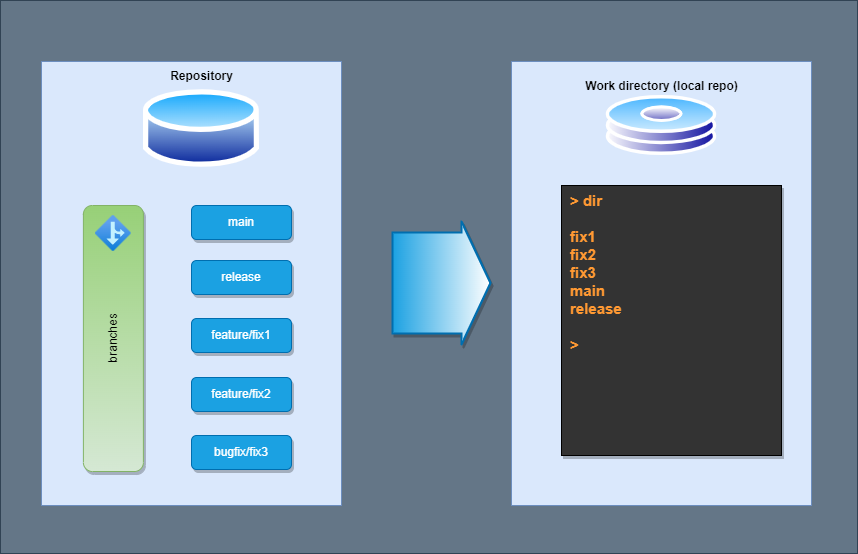

The diagram above was exported from draw.io. Its source (the exported page's mxGraphModel, read from the mxfile embedded in the PNG):
<mxGraphModel dx="999" dy="920" grid="0" gridSize="9" guides="1" tooltips="1" connect="1" arrows="1" fold="1" page="0" pageScale="1" pageWidth="300" pageHeight="600" background="none" math="0" shadow="1">
  <root>
    <mxCell id="0" />
    <mxCell id="1" parent="0" />
    <mxCell id="51" value="" style="rounded=0;whiteSpace=wrap;html=1;fillColor=#647687;fontColor=#ffffff;strokeColor=#314354;" parent="1" vertex="1">
      <mxGeometry x="26" y="12" width="857" height="553" as="geometry" />
    </mxCell>
    <mxCell id="15" value="b" style="group;fontColor=#3333FF;" parent="1" vertex="1" connectable="0">
      <mxGeometry x="77" y="73" width="300" height="444" as="geometry" />
    </mxCell>
    <mxCell id="11" value="" style="rounded=0;whiteSpace=wrap;html=1;fillColor=#dae8fc;strokeColor=#6c8ebf;" parent="15" vertex="1">
      <mxGeometry x="-10" width="300" height="444" as="geometry" />
    </mxCell>
    <mxCell id="5" value="main" style="rounded=1;whiteSpace=wrap;html=1;fillColor=#1ba1e2;fontColor=#ffffff;strokeColor=#006EAF;shadow=1;" parent="15" vertex="1">
      <mxGeometry x="140" y="144" width="100" height="34" as="geometry" />
    </mxCell>
    <mxCell id="6" value="release" style="rounded=1;whiteSpace=wrap;html=1;fillColor=#1ba1e2;fontColor=#ffffff;strokeColor=#006EAF;shadow=1;" parent="15" vertex="1">
      <mxGeometry x="140" y="199" width="100" height="34" as="geometry" />
    </mxCell>
    <mxCell id="7" value="feature/fix1" style="rounded=1;whiteSpace=wrap;html=1;fillColor=#1ba1e2;fontColor=#ffffff;strokeColor=#006EAF;shadow=1;" parent="15" vertex="1">
      <mxGeometry x="140" y="257" width="100" height="34" as="geometry" />
    </mxCell>
    <mxCell id="8" value="feature/fix2" style="rounded=1;whiteSpace=wrap;html=1;fillColor=#1ba1e2;fontColor=#ffffff;strokeColor=#006EAF;shadow=1;" parent="15" vertex="1">
      <mxGeometry x="140" y="316" width="100" height="34" as="geometry" />
    </mxCell>
    <mxCell id="9" value="bugfix/fix3" style="rounded=1;whiteSpace=wrap;html=1;fillColor=#1ba1e2;fontColor=#ffffff;strokeColor=#006EAF;shadow=1;" parent="15" vertex="1">
      <mxGeometry x="140" y="374" width="100" height="34" as="geometry" />
    </mxCell>
    <mxCell id="16" value="Repository" style="aspect=fixed;perimeter=ellipsePerimeter;html=1;align=center;shadow=0;dashed=0;spacingTop=3;image;image=img/lib/active_directory/database.svg;labelBackgroundColor=none;labelPosition=center;verticalLabelPosition=top;verticalAlign=bottom;fontColor=#000000;fontStyle=1" parent="15" vertex="1">
      <mxGeometry x="91.89" y="24" width="116.22" height="86" as="geometry" />
    </mxCell>
    <mxCell id="49" value="" style="group" parent="15" vertex="1" connectable="0">
      <mxGeometry x="31.89" y="144" width="60" height="266" as="geometry" />
    </mxCell>
    <mxCell id="47" value="branches" style="rounded=1;whiteSpace=wrap;html=1;fillColor=#d5e8d4;strokeColor=#82b366;shadow=1;direction=north;horizontal=0;gradientColor=#97d077;gradientDirection=east;" parent="49" vertex="1">
      <mxGeometry width="60" height="266" as="geometry" />
    </mxCell>
    <mxCell id="48" value="" style="aspect=fixed;html=1;points=[];align=center;image;fontSize=12;image=img/lib/azure2/general/Branch.svg;shadow=1;fillColor=#333333;gradientDirection=east;" parent="49" vertex="1">
      <mxGeometry x="12" y="10" width="36" height="36" as="geometry" />
    </mxCell>
    <mxCell id="23" value="" style="group" parent="1" vertex="1" connectable="0">
      <mxGeometry x="537" y="73" width="300" height="444" as="geometry" />
    </mxCell>
    <mxCell id="14" value="" style="rounded=0;whiteSpace=wrap;html=1;fillColor=#dae8fc;strokeColor=#6c8ebf;" parent="23" vertex="1">
      <mxGeometry width="300" height="444" as="geometry" />
    </mxCell>
    <mxCell id="20" value="Work directory (local repo)" style="aspect=fixed;perimeter=ellipsePerimeter;html=1;align=center;shadow=0;dashed=0;spacingTop=3;image;image=img/lib/active_directory/hard_disk.svg;labelBackgroundColor=none;fontColor=#000000;labelPosition=center;verticalLabelPosition=top;verticalAlign=bottom;fontStyle=1" parent="23" vertex="1">
      <mxGeometry x="94.44000000000005" y="34" width="111.11" height="60" as="geometry" />
    </mxCell>
    <mxCell id="21" value="&lt;b style=&quot;font-size: 15px&quot;&gt;&lt;font color=&quot;#ff9933&quot; style=&quot;font-size: 15px&quot;&gt;&amp;gt; dir&lt;br&gt;&lt;br&gt;fix1&lt;br&gt;fix2&lt;br&gt;fix3&lt;br&gt;main&lt;br&gt;release&lt;br&gt;&lt;br&gt;&amp;gt;&lt;br style=&quot;font-size: 15px&quot;&gt;&lt;/font&gt;&lt;/b&gt;" style="rounded=0;whiteSpace=wrap;html=1;labelBackgroundColor=none;fontColor=#000000;align=left;verticalAlign=top;fontSize=15;spacingLeft=7;fillColor=#333333;shadow=1;" parent="23" vertex="1">
      <mxGeometry x="50" y="124" width="220" height="270" as="geometry" />
    </mxCell>
    <mxCell id="50" value="" style="shape=flexArrow;endArrow=classic;html=1;fillColor=#1ba1e2;strokeColor=#006EAF;strokeWidth=2;gradientColor=#ffffff;gradientDirection=east;shadow=1;endSize=9;width=100;startSize=3;rounded=1;startArrow=none;targetPerimeterSpacing=2;" parent="1" edge="1">
      <mxGeometry width="50" height="50" relative="1" as="geometry">
        <mxPoint x="417" y="294.5" as="sourcePoint" />
        <mxPoint x="517" y="294.5" as="targetPoint" />
      </mxGeometry>
    </mxCell>
  </root>
</mxGraphModel>